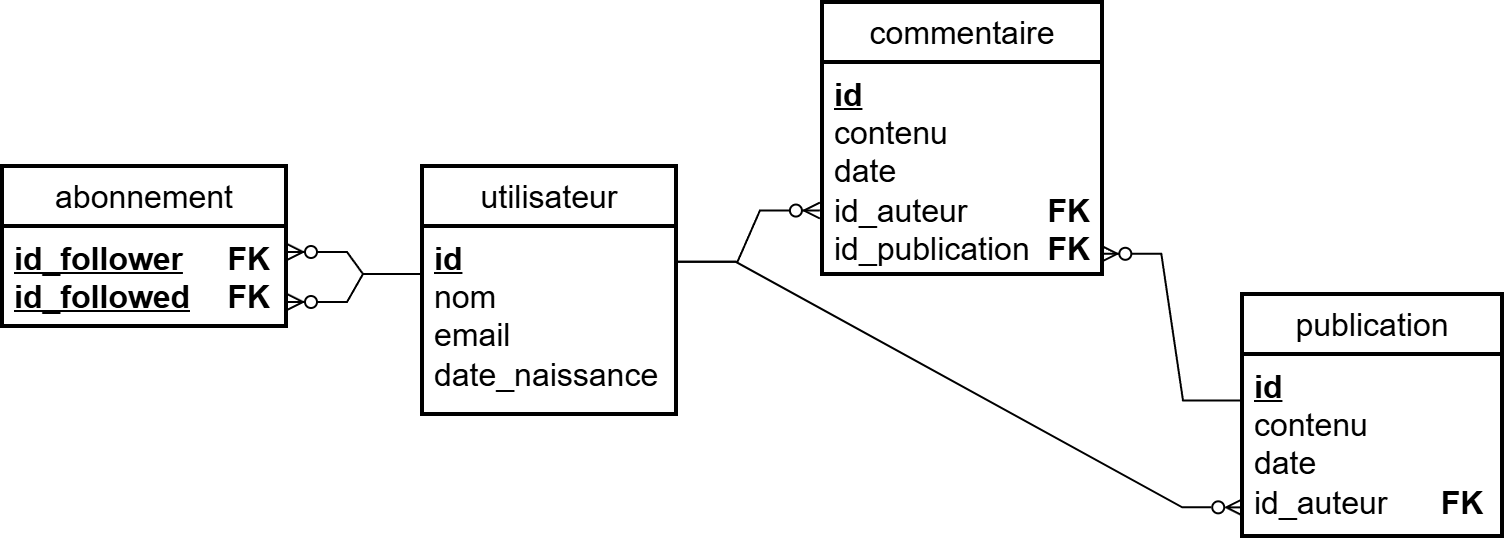

The diagram above was exported from draw.io. Its source (the exported page's mxGraphModel, read from the mxfile embedded in the PNG):
<mxGraphModel dx="1016" dy="611" grid="1" gridSize="10" guides="1" tooltips="1" connect="1" arrows="1" fold="1" page="1" pageScale="1" pageWidth="827" pageHeight="1169" math="0" shadow="0">
  <root>
    <mxCell id="0" />
    <mxCell id="1" parent="0" />
    <mxCell id="ceonPuVUo6buqhgisydS-17" parent="1" style="swimlane;childLayout=stackLayout;horizontal=1;startSize=30;horizontalStack=0;rounded=1;fontSize=16;fontStyle=0;strokeWidth=2;resizeParent=0;resizeLast=1;shadow=0;dashed=0;align=center;arcSize=0;whiteSpace=wrap;html=1;" value="abonnement" vertex="1">
      <mxGeometry height="80" width="142" x="20" y="102" as="geometry" />
    </mxCell>
    <mxCell id="ceonPuVUo6buqhgisydS-18" parent="ceonPuVUo6buqhgisydS-17" style="align=left;strokeColor=none;fillColor=none;spacingLeft=4;spacingRight=4;fontSize=16;verticalAlign=top;resizable=0;rotatable=0;part=1;html=1;whiteSpace=wrap;" value="&lt;div&gt;&lt;b&gt;&lt;span style=&quot;background-color: transparent; color: light-dark(rgb(0, 0, 0), rgb(255, 255, 255));&quot;&gt;&lt;u&gt;id_follower&lt;span style=&quot;white-space: pre;&quot;&gt;&#09;&lt;/span&gt;&lt;/u&gt;FK&lt;/span&gt;&lt;/b&gt;&lt;/div&gt;&lt;div&gt;&lt;b style=&quot;background-color: transparent; color: light-dark(rgb(0, 0, 0), rgb(255, 255, 255));&quot;&gt;&lt;span style=&quot;background-color: transparent; color: light-dark(rgb(0, 0, 0), rgb(255, 255, 255));&quot;&gt;&lt;u&gt;id_followed&lt;span style=&quot;white-space: pre;&quot;&gt;&#09;&lt;/span&gt;&lt;/u&gt;&lt;/span&gt;&lt;/b&gt;&lt;b&gt;&lt;span style=&quot;background-color: transparent; color: light-dark(rgb(0, 0, 0), rgb(255, 255, 255));&quot;&gt;FK&lt;/span&gt;&lt;/b&gt;&lt;/div&gt;" vertex="1">
      <mxGeometry height="50" width="142" y="30" as="geometry" />
    </mxCell>
    <mxCell id="ceonPuVUo6buqhgisydS-26" parent="1" style="swimlane;childLayout=stackLayout;horizontal=1;startSize=30;horizontalStack=0;rounded=1;fontSize=16;fontStyle=0;strokeWidth=2;resizeParent=0;resizeLast=1;shadow=0;dashed=0;align=center;arcSize=0;whiteSpace=wrap;html=1;" value="utilisateur" vertex="1">
      <mxGeometry height="124" width="127" x="230" y="102" as="geometry" />
    </mxCell>
    <mxCell id="ceonPuVUo6buqhgisydS-27" parent="ceonPuVUo6buqhgisydS-26" style="align=left;strokeColor=none;fillColor=none;spacingLeft=4;spacingRight=4;fontSize=16;verticalAlign=top;resizable=0;rotatable=0;part=1;html=1;whiteSpace=wrap;" value="&lt;div&gt;&lt;b&gt;&lt;u&gt;id&lt;/u&gt;&lt;/b&gt;&lt;/div&gt;&lt;div&gt;nom&lt;/div&gt;&lt;div&gt;email&lt;/div&gt;&lt;div&gt;date_naissance&lt;/div&gt;&lt;div&gt;&lt;br&gt;&lt;/div&gt;" vertex="1">
      <mxGeometry height="94" width="127" y="30" as="geometry" />
    </mxCell>
    <mxCell id="L9unX-GK4XTBYeELjF6R-2" edge="1" parent="ceonPuVUo6buqhgisydS-26" source="ceonPuVUo6buqhgisydS-27" style="edgeStyle=orthogonalEdgeStyle;rounded=0;orthogonalLoop=1;jettySize=auto;html=1;exitX=0.5;exitY=1;exitDx=0;exitDy=0;fontSize=16;" target="ceonPuVUo6buqhgisydS-27">
      <mxGeometry relative="1" as="geometry" />
    </mxCell>
    <mxCell id="wZcIqpnEVc_Z0-mq07NR-1" parent="1" style="swimlane;childLayout=stackLayout;horizontal=1;startSize=30;horizontalStack=0;rounded=1;fontSize=16;fontStyle=0;strokeWidth=2;resizeParent=0;resizeLast=1;shadow=0;dashed=0;align=center;arcSize=0;whiteSpace=wrap;html=1;" value="publication" vertex="1">
      <mxGeometry height="121" width="130" x="640" y="166" as="geometry" />
    </mxCell>
    <mxCell id="wZcIqpnEVc_Z0-mq07NR-2" parent="wZcIqpnEVc_Z0-mq07NR-1" style="align=left;strokeColor=none;fillColor=none;spacingLeft=4;spacingRight=4;fontSize=16;verticalAlign=top;resizable=0;rotatable=0;part=1;html=1;whiteSpace=wrap;" value="&lt;div&gt;&lt;div&gt;&lt;b&gt;&lt;u&gt;&lt;font face=&quot;Arial&quot;&gt;id&lt;/font&gt;&lt;/u&gt;&lt;/b&gt;&lt;/div&gt;&lt;div&gt;&lt;font face=&quot;Arial&quot;&gt;contenu&lt;/font&gt;&lt;/div&gt;&lt;div&gt;&lt;font face=&quot;Arial&quot;&gt;date&lt;/font&gt;&lt;/div&gt;&lt;/div&gt;&lt;div&gt;id_auteur&lt;span style=&quot;white-space: pre;&quot;&gt;&#09;&lt;/span&gt;&amp;nbsp; &amp;nbsp; &amp;nbsp;&lt;b&gt;FK&lt;/b&gt;&lt;span style=&quot;background-color: transparent; color: light-dark(rgb(0, 0, 0), rgb(255, 255, 255));&quot;&gt;&lt;br&gt;&lt;/span&gt;&lt;/div&gt;" vertex="1">
      <mxGeometry height="91" width="130" y="30" as="geometry" />
    </mxCell>
    <mxCell id="wZcIqpnEVc_Z0-mq07NR-3" edge="1" parent="1" source="ceonPuVUo6buqhgisydS-27" style="endArrow=ERzeroToMany;html=1;rounded=0;endFill=0;entryX=-0.003;entryY=0.837;entryDx=0;entryDy=0;exitX=0.995;exitY=0.185;exitDx=0;exitDy=0;edgeStyle=entityRelationEdgeStyle;exitPerimeter=0;fontSize=16;entryPerimeter=0;" target="wZcIqpnEVc_Z0-mq07NR-2" value="">
      <mxGeometry height="50" relative="1" width="50" as="geometry">
        <mxPoint x="376.4000000000001" y="171.79999999999995" as="sourcePoint" />
        <mxPoint x="428" y="166.19" as="targetPoint" />
      </mxGeometry>
    </mxCell>
    <mxCell id="L9unX-GK4XTBYeELjF6R-3" parent="1" style="swimlane;childLayout=stackLayout;horizontal=1;startSize=30;horizontalStack=0;rounded=1;fontSize=16;fontStyle=0;strokeWidth=2;resizeParent=0;resizeLast=1;shadow=0;dashed=0;align=center;arcSize=0;whiteSpace=wrap;html=1;" value="commentaire" vertex="1">
      <mxGeometry height="136" width="140" x="430" y="20" as="geometry" />
    </mxCell>
    <mxCell id="L9unX-GK4XTBYeELjF6R-4" parent="L9unX-GK4XTBYeELjF6R-3" style="align=left;strokeColor=none;fillColor=none;spacingLeft=4;spacingRight=4;fontSize=16;verticalAlign=top;resizable=0;rotatable=0;part=1;html=1;whiteSpace=wrap;" value="&lt;div&gt;&lt;b&gt;&lt;u&gt;&lt;font face=&quot;Arial&quot;&gt;id&lt;/font&gt;&lt;/u&gt;&lt;/b&gt;&lt;/div&gt;&lt;div&gt;&lt;font face=&quot;Arial&quot;&gt;contenu&lt;/font&gt;&lt;/div&gt;&lt;div&gt;&lt;font face=&quot;Arial&quot;&gt;date&lt;/font&gt;&lt;/div&gt;&lt;div&gt;&lt;div&gt;id_auteur&lt;span style=&quot;white-space: pre;&quot;&gt;&#09;&lt;/span&gt;&lt;span style=&quot;white-space: pre;&quot;&gt;&#09;&lt;/span&gt;&lt;b&gt;FK&lt;/b&gt;&lt;/div&gt;&lt;div&gt;&lt;span style=&quot;background-color: transparent; color: light-dark(rgb(0, 0, 0), rgb(255, 255, 255));&quot;&gt;id_publication&lt;span style=&quot;white-space: pre;&quot;&gt;&#09;&lt;/span&gt;&lt;/span&gt;&lt;b style=&quot;background-color: transparent; color: light-dark(rgb(0, 0, 0), rgb(255, 255, 255));&quot;&gt;FK&lt;/b&gt;&lt;/div&gt;&lt;/div&gt;" vertex="1">
      <mxGeometry height="106" width="140" y="30" as="geometry" />
    </mxCell>
    <mxCell id="L9unX-GK4XTBYeELjF6R-7" edge="1" parent="1" source="ceonPuVUo6buqhgisydS-27" style="edgeStyle=entityRelationEdgeStyle;fontSize=16;html=1;endArrow=ERzeroToMany;endFill=1;rounded=0;exitX=1.002;exitY=0.185;exitDx=0;exitDy=0;entryX=-0.011;entryY=0.696;entryDx=0;entryDy=0;entryPerimeter=0;exitPerimeter=0;" target="L9unX-GK4XTBYeELjF6R-4" value="">
      <mxGeometry height="100" relative="1" width="100" as="geometry">
        <mxPoint x="190.20000000000005" y="106.99799999999993" as="sourcePoint" />
        <mxPoint x="430" y="380" as="targetPoint" />
      </mxGeometry>
    </mxCell>
    <mxCell id="JDV7IMtiDnHnfGyEljz3-3" edge="1" parent="1" source="wZcIqpnEVc_Z0-mq07NR-2" style="edgeStyle=entityRelationEdgeStyle;fontSize=16;html=1;endArrow=ERzeroToMany;endFill=1;rounded=0;exitX=0;exitY=0.25;exitDx=0;exitDy=0;entryX=0.994;entryY=0.9;entryDx=0;entryDy=0;entryPerimeter=0;" target="L9unX-GK4XTBYeELjF6R-4" value="">
      <mxGeometry height="100" relative="1" width="100" as="geometry">
        <mxPoint x="530" y="304" as="sourcePoint" />
        <mxPoint x="600" y="300" as="targetPoint" />
      </mxGeometry>
    </mxCell>
    <mxCell id="wZcIqpnEVc_Z0-mq07NR-8" edge="1" parent="1" source="ceonPuVUo6buqhgisydS-27" style="edgeStyle=entityRelationEdgeStyle;fontSize=16;html=1;endArrow=ERzeroToMany;endFill=1;rounded=0;entryX=1;entryY=0.75;entryDx=0;entryDy=0;exitX=0;exitY=0.25;exitDx=0;exitDy=0;" target="ceonPuVUo6buqhgisydS-18" value="">
      <mxGeometry height="100" relative="1" width="100" as="geometry">
        <mxPoint x="74.63" y="144.5" as="sourcePoint" />
        <mxPoint x="151.995" y="169.42999999999995" as="targetPoint" />
      </mxGeometry>
    </mxCell>
    <mxCell id="JDV7IMtiDnHnfGyEljz3-5" edge="1" parent="1" source="ceonPuVUo6buqhgisydS-27" style="edgeStyle=entityRelationEdgeStyle;fontSize=16;html=1;endArrow=ERzeroToMany;endFill=1;rounded=0;entryX=1;entryY=0.25;entryDx=0;entryDy=0;exitX=0;exitY=0.25;exitDx=0;exitDy=0;" target="ceonPuVUo6buqhgisydS-18" value="">
      <mxGeometry height="100" relative="1" width="100" as="geometry">
        <mxPoint x="258" y="160" as="sourcePoint" />
        <mxPoint x="190" y="174" as="targetPoint" />
      </mxGeometry>
    </mxCell>
  </root>
</mxGraphModel>